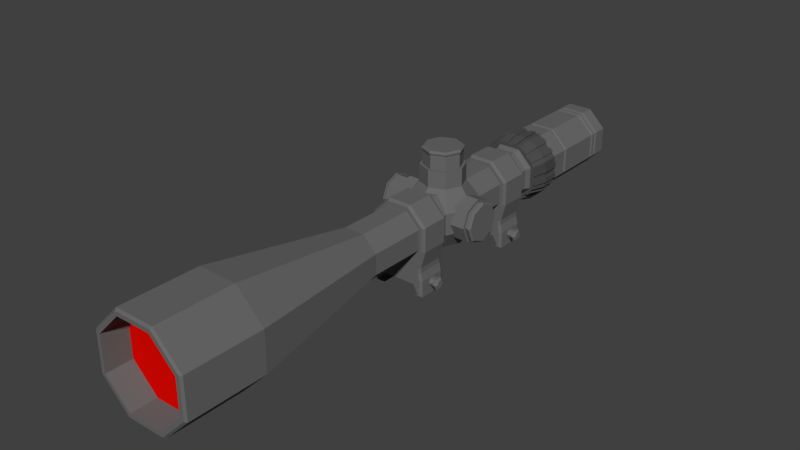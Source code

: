 # Source: ScopeLarge.blend  (saved by Blender 2.78.0; exported with 4.5.12 LTS)
import bpy
from mathutils import Matrix  # noqa: F401  (used for matrix-valued properties, if any)

bpy.ops.wm.read_factory_settings(use_empty=True)
scene = bpy.context.scene
scene.name = 'Scene'

# ---- collections
col_collection_1 = bpy.data.collections.new('Collection 1'); scene.collection.children.link(col_collection_1)

# ---- materials (node trees are filled in below, after node groups)
mat_material_003 = bpy.data.materials.new('Material.003')
mat_material_003.alpha_threshold = 0.0
mat_material_003.use_transparent_shadow = False
mat_material_003.diffuse_color = (0.8, 0.002551, 0.0, 1.0)
mat_material_003.specular_color = (1.0, 0.003214, 0.0)
mat_material_003.roughness = 0.5
mat_material_003.specular_intensity = 1.0
mat_material_002 = bpy.data.materials.new('Material.002')
mat_material_002.alpha_threshold = 0.0
mat_material_002.use_transparent_shadow = False
mat_material_002.diffuse_color = (0.0, 0.8, 0.01289, 1.0)
mat_material_002.specular_color = (0.0, 1.0, 0.03954)
mat_material_002.roughness = 0.5
mat_material_002.specular_intensity = 1.0
mat_material = bpy.data.materials.new('Material')
mat_material.alpha_threshold = 0.0
mat_material.use_transparent_shadow = False
mat_material.diffuse_color = (0.1424, 0.1424, 0.1424, 1.0)
mat_material.specular_color = (0.3931, 0.3931, 0.3931)
mat_material.roughness = 0.5
mat_material_001 = bpy.data.materials.new('Material.001')
mat_material_001.alpha_threshold = 0.0
mat_material_001.use_transparent_shadow = False
mat_material_001.diffuse_color = (0.07658, 0.07658, 0.07658, 1.0)
mat_material_001.specular_color = (0.2668, 0.2668, 0.2668)
mat_material_001.roughness = 0.5

# ---- material node trees

# ---- world
world_world = bpy.data.worlds.new('World'); scene.world = world_world
world_world.color = (0.05088, 0.05088, 0.05088)
world_world.use_sun_shadow = False
world_world.sun_shadow_jitter_overblur = 0.0
world_world.cycles.sampling_method = 'MANUAL'

# ---- meshes
me_cylinder_006 = bpy.data.meshes.new('Cylinder.006')
me_cylinder_006.from_pydata([(-0.07314, -2.383e-08, 0.1766), (-0.1766, -5.754e-08, 0.07314), (-0.1766, -5.754e-08, -0.07314), (-0.07314, -2.383e-08, -0.1766), (0.07314, 2.383e-08, -0.1766), (0.1766, 5.754e-08, -0.07314), (0.1766, 5.754e-08, 0.07314), (0.07314, 2.383e-08, 0.1766)], [], [(0, 1, 2, 3, 4, 5, 6, 7)])
_uv = me_cylinder_006.uv_layers.new(name='UVMap')
_uv.uv.foreach_set('vector', [0.0, 0.2929, 0.2929, 0.0, 0.7071, 0.0, 1.0, 0.2929, 1.0, 0.7071, 0.7071, 1.0, 0.2929, 1.0, 0.0, 0.7071])
me_cylinder_006.materials.append(mat_material_003)
me_cylinder_006.use_remesh_preserve_volume = False
me_cylinder_006.use_remesh_preserve_attributes = False
me_cylinder_006.use_mirror_vertex_groups = False
me_cylinder_006.update()
me_cylinder_005 = bpy.data.meshes.new('Cylinder.005')
me_cylinder_005.from_pydata([(-0.1099, -5.96e-08, 0.04553), (-0.04553, 0.0, 0.1099), (-0.1099, -5.96e-08, -0.04553), (-0.04553, 0.0, -0.1099), (0.04553, 0.0, -0.1099), (0.1099, 5.96e-08, -0.04553), (0.1099, 5.96e-08, 0.04553), (0.04553, 0.0, 0.1099)], [], [(0, 1, 7, 6, 5, 4, 3, 2)])
_uv = me_cylinder_005.uv_layers.new(name='UVMap')
_uv.uv.foreach_set('vector', [0.2929, 0.0, 0.7071, 1.148e-07, 1.0, 0.2929, 1.0, 0.7071, 0.7071, 1.0, 0.2929, 1.0, 0.0, 0.7071, 1.148e-07, 0.2929])
me_cylinder_005.materials.append(mat_material_002)
me_cylinder_005.use_remesh_preserve_volume = False
me_cylinder_005.use_remesh_preserve_attributes = False
me_cylinder_005.use_mirror_vertex_groups = False
me_cylinder_005.update()
me_cylinder_002 = bpy.data.meshes.new('Cylinder.002')
me_cylinder_002.from_pydata([(-0.04081, -0.06463, 0.3797), (-0.04081, 0.06957, 0.3797), (-0.09851, -0.06463, 0.322), (-0.09851, 0.06957, 0.322), (-0.09851, -0.06463, 0.2403), (-0.09851, 0.06957, 0.2403), (-0.04081, -0.06463, 0.1826), (-0.04081, 0.06957, 0.1826), (0.04081, -0.06463, 0.1826), (0.04081, 0.06957, 0.1826), (0.09851, -0.06463, 0.2403), (0.09851, 0.06957, 0.2403), (0.09851, -0.06463, 0.322), (0.09851, 0.06957, 0.322), (0.04081, -0.06463, 0.3797), (0.04081, 0.06957, 0.3797), (-0.09472, -0.06463, 0.04914), (0.0947, -0.06463, 0.04914), (0.0947, 0.06957, 0.04914), (-0.09472, 0.06957, 0.04914), (-0.07642, 0.06957, 0.08515), (0.0764, 0.06957, 0.08515), (-0.07642, -0.06464, 0.08515), (0.0764, -0.06464, 0.08515), (-0.1333, 0.009406, 0.06449), (-0.1333, 0.01875, 0.08067), (-0.1227, 0.01875, 0.08067), (-0.09525, 0.0237, 0.08067), (-0.1227, 0.009406, 0.06449), (-0.09525, 0.01188, 0.06021), (-0.1227, -0.009277, 0.06449), (-0.09525, -0.01175, 0.06021), (-0.1227, -0.01862, 0.08067), (-0.09525, -0.02357, 0.08067), (-0.1227, -0.009277, 0.09685), (-0.09525, -0.01175, 0.1011), (-0.1227, 0.009406, 0.09685), (-0.09525, 0.01188, 0.1011), (-0.1333, -0.009277, 0.06449), (-0.1333, -0.01862, 0.08067), (-0.1333, -0.009277, 0.09685), (-0.1333, 0.009406, 0.09685), (-0.1333, 0.01266, 0.1025), (-0.1333, 0.02526, 0.08067), (-0.1333, -0.01254, 0.1025), (-0.1333, -0.02514, 0.08067), (-0.1333, -0.01254, 0.05885), (-0.1333, 0.01266, 0.05885), (-0.1494, 0.008331, 0.09499), (-0.1419, 0.01266, 0.1025), (-0.1419, 0.02526, 0.08067), (-0.1494, 0.0166, 0.08067), (-0.1494, -0.008202, 0.09499), (-0.1419, -0.01254, 0.1025), (-0.1494, -0.01647, 0.08067), (-0.1419, -0.02514, 0.08067), (-0.1494, -0.008202, 0.06636), (-0.1419, -0.01254, 0.05885), (-0.1494, 0.008331, 0.06636), (-0.1419, 0.01266, 0.05885), (0.04763, -0.06463, 0.3961), (0.05092, -0.05305, 0.4041), (-0.05092, -0.05305, 0.4041), (-0.04763, -0.06463, 0.3961), (-0.04763, 0.06957, 0.3961), (-0.05092, 0.05799, 0.4041), (0.05092, 0.05799, 0.4041), (0.04763, 0.06957, 0.3961), (-0.1229, -0.05305, 0.3321), (-0.115, -0.06463, 0.3288), (-0.115, 0.06957, 0.3288), (-0.1229, 0.05799, 0.3321), (-0.1229, -0.05305, 0.2302), (-0.115, -0.06463, 0.2335), (-0.115, 0.06957, 0.2335), (-0.1229, 0.05799, 0.2302), (-0.1038, -0.05305, 0.1582), (-0.09711, -0.06463, 0.1582), (-0.09711, 0.06957, 0.1582), (-0.1038, 0.05799, 0.1582), (0.09711, -0.06463, 0.1582), (0.1038, -0.05305, 0.1582), (0.1038, 0.05799, 0.1582), (0.09711, 0.06957, 0.1582), (0.1229, -0.05305, 0.2302), (0.115, -0.06463, 0.2335), (0.115, 0.06957, 0.2335), (0.1229, 0.05799, 0.2302), (0.1229, -0.05305, 0.3321), (0.115, -0.06463, 0.3288), (0.115, 0.06957, 0.3288), (0.1229, 0.05799, 0.3321), (-0.1117, -0.05305, 0.04914), (-0.1045, -0.06463, 0.04914), (-0.1045, 0.06957, 0.04914), (-0.1117, 0.05799, 0.04914), (0.1045, -0.06463, 0.04914), (0.1117, -0.05305, 0.04914), (0.1117, 0.05799, 0.04914), (0.1045, 0.06957, 0.04914), (-0.1045, -0.06463, 0.04191), (-0.1117, -0.05305, 0.03469), (-0.1045, 0.06957, 0.04191), (-0.1117, 0.05799, 0.03469), (0.07512, -0.05305, 0.03469), (0.08491, -0.06463, 0.04191), (0.1045, -0.06463, 0.04191), (0.1117, -0.05305, 0.03469), (-0.07514, 0.05799, 0.03469), (-0.08493, 0.06957, 0.04191), (0.1045, 0.06957, 0.04191), (0.1117, 0.05799, 0.03469), (-0.08493, -0.06463, 0.04191), (-0.07514, -0.05305, 0.03469), (0.08491, 0.06957, 0.04191), (0.07512, 0.05799, 0.03469), (0.09711, -0.06463, 0.1366), (0.1045, -0.06463, 0.1046), (0.1117, -0.05305, 0.1046), (0.1038, -0.05305, 0.1366), (0.1045, 0.06957, 0.1046), (0.09711, 0.06957, 0.1366), (0.1038, 0.05799, 0.1366), (0.1117, 0.05799, 0.1046), (-0.1038, -0.05305, 0.1366), (-0.1117, -0.05305, 0.1046), (-0.1045, -0.06463, 0.1046), (-0.09711, -0.06463, 0.1366), (-0.1117, 0.05799, 0.1046), (-0.1038, 0.05799, 0.1366), (-0.09711, 0.06957, 0.1366), (-0.1045, 0.06957, 0.1046)], [], [(12, 13, 11, 10), (66, 61, 88, 91), (2, 0, 63, 69), (14, 15, 13, 12), (4, 2, 69, 73), (6, 4, 73, 77), (9, 11, 86, 83), (10, 8, 80, 85), (12, 10, 85, 89), (14, 12, 89, 60), (65, 62, 61, 66), (1, 3, 70, 64), (15, 1, 64, 67), (13, 15, 67, 90), (3, 5, 74, 70), (79, 76, 72, 75), (5, 7, 78, 74), (125, 128, 95, 92), (80, 77, 127, 116), (87, 84, 81, 82), (123, 118, 97, 98), (91, 88, 84, 87), (11, 13, 90, 86), (92, 95, 103, 101), (71, 68, 62, 65), (75, 72, 68, 71), (10, 11, 9, 8), (8, 9, 7, 6), (6, 7, 5, 4), (4, 5, 3, 2), (2, 3, 1, 0), (0, 1, 15, 14), (98, 97, 107, 111), (78, 83, 121, 130), (7, 9, 83, 78), (8, 6, 77, 80), (101, 103, 108, 113), (104, 115, 111, 107), (16, 112, 109, 19), (18, 99, 110, 114), (94, 19, 109, 102), (109, 112, 113, 108), (96, 17, 105, 106), (16, 93, 100, 112), (25, 24, 47, 43), (30, 32, 39, 38), (26, 27, 29, 28), (41, 25, 43, 42), (28, 30, 38, 24), (28, 29, 31, 30), (38, 39, 45, 46), (26, 28, 24, 25), (30, 31, 33, 32), (45, 44, 53, 55), (34, 36, 41, 40), (32, 33, 35, 34), (29, 27, 37, 35, 33, 31), (40, 41, 42, 44), (34, 35, 37, 36), (24, 38, 46, 47), (32, 34, 40, 39), (36, 37, 27, 26), (36, 26, 25, 41), (39, 40, 44, 45), (44, 42, 49, 53), (47, 46, 57, 59), (42, 43, 50, 49), (46, 45, 55, 57), (43, 47, 59, 50), (49, 50, 51, 48), (53, 49, 48, 52), (55, 53, 52, 54), (57, 55, 54, 56), (59, 57, 56, 58), (50, 59, 58, 51), (51, 58, 56, 54, 52, 48), (61, 62, 63, 60), (65, 66, 67, 64), (62, 68, 69, 63), (71, 65, 64, 70), (68, 72, 73, 69), (75, 71, 70, 74), (72, 76, 77, 73), (79, 75, 74, 78), (81, 84, 85, 80), (87, 82, 83, 86), (84, 88, 89, 85), (91, 87, 86, 90), (88, 61, 60, 89), (66, 91, 90, 67), (117, 96, 97, 118), (121, 83, 82, 122), (125, 92, 93, 126), (129, 79, 78, 130), (104, 107, 106, 105), (108, 103, 102, 109), (101, 113, 112, 100), (111, 115, 114, 110), (96, 106, 107, 97), (110, 99, 98, 111), (92, 101, 100, 93), (103, 95, 94, 102), (0, 14, 60, 63), (99, 120, 123, 98), (120, 121, 122, 123), (80, 116, 119, 81), (116, 117, 118, 119), (82, 81, 119, 122), (122, 119, 118, 123), (95, 128, 131, 94), (128, 129, 130, 131), (76, 124, 127, 77), (124, 125, 126, 127), (76, 79, 129, 124), (124, 129, 128, 125), (130, 121, 120, 131), (131, 120, 99, 18, 21, 20, 19, 94), (117, 126, 93, 16, 22, 23, 17, 96), (116, 127, 126, 117), (105, 114, 115, 104), (18, 17, 23, 21), (20, 22, 16, 19), (21, 23, 22, 20), (18, 114, 105, 17)])
me_cylinder_002.materials.append(mat_material)
me_cylinder_002.use_remesh_preserve_volume = False
me_cylinder_002.use_remesh_preserve_attributes = False
me_cylinder_002.use_mirror_vertex_groups = False
me_cylinder_002.update()
me_cylinder_003 = bpy.data.meshes.new('Cylinder.003')
me_cylinder_003.from_pydata([(-0.1212, -0.08211, 0.0502), (-0.0502, -0.08211, 0.1212), (-0.1212, -0.08211, -0.0502), (-0.0502, -0.08211, -0.1212), (0.0502, -0.08211, -0.1212), (0.1212, -0.08211, -0.0502), (0.1212, -0.08211, 0.0502), (0.0502, -0.08211, 0.1212), (-0.1053, -0.08211, 0.04363), (-0.04363, -0.08211, 0.1053), (-0.1053, -0.08211, -0.04363), (-0.04363, -0.08211, -0.1053), (0.04363, -0.08211, -0.1053), (0.1053, -0.08211, -0.04363), (0.1053, -0.08211, 0.04363), (0.04363, -0.08211, 0.1053), (-0.1172, -0.01824, 0.04856), (-0.04856, -0.01824, 0.1172), (-0.1172, -0.01824, -0.04856), (-0.04856, -0.01824, -0.1172), (0.04856, -0.01824, -0.1172), (0.1172, -0.01824, -0.04856), (0.1172, -0.01824, 0.04856), (0.04856, -0.01824, 0.1172), (-0.1349, -0.01824, 0.05587), (-0.05587, -0.01824, 0.1349), (-0.1349, -0.01824, -0.05587), (-0.05587, -0.01824, -0.1349), (0.05587, -0.01824, -0.1349), (0.1349, -0.01824, -0.05587), (0.1349, -0.01824, 0.05587), (0.05587, -0.01824, 0.1349), (-0.1172, 0.05538, 0.04856), (-0.04856, 0.05538, 0.1172), (-0.1172, 0.05538, -0.04856), (-0.04856, 0.05538, -0.1172), (0.04856, 0.05538, -0.1172), (0.1172, 0.05538, -0.04856), (0.1172, 0.05538, 0.04856), (0.04856, 0.05538, 0.1172), (-0.1349, 0.05538, 0.05587), (-0.05587, 0.05538, 0.1349), (-0.1349, 0.05538, -0.05587), (-0.05587, 0.05538, -0.1349), (0.05587, 0.05538, -0.1349), (0.1349, 0.05538, -0.05587), (0.1349, 0.05538, 0.05587), (0.05587, 0.05538, 0.1349), (-0.1022, 0.06295, 0.04233), (-0.04233, 0.06295, 0.1022), (-0.1022, 0.06295, -0.04233), (-0.04233, 0.06295, -0.1022), (0.04233, 0.06295, -0.1022), (0.1022, 0.06295, -0.04233), (0.1022, 0.06295, 0.04233), (0.04233, 0.06295, 0.1022), (-0.1176, 0.06295, 0.0487), (-0.0487, 0.06295, 0.1176), (-0.1176, 0.06295, -0.0487), (-0.0487, 0.06295, -0.1176), (0.0487, 0.06295, -0.1176), (0.1176, 0.06295, -0.0487), (0.1176, 0.06295, 0.0487), (0.0487, 0.06295, 0.1176), (-0.02618, -0.08211, 0.1053), (-0.008726, -0.08211, 0.1053), (0.008726, -0.08211, 0.1053), (0.02618, -0.08211, 0.1053), (-0.03012, -0.08211, 0.1212), (-0.01004, -0.08211, 0.1212), (0.01004, -0.08211, 0.1212), (0.03012, -0.08211, 0.1212), (-0.02914, -0.01824, 0.1172), (-0.009712, -0.01824, 0.1172), (0.009712, -0.01824, 0.1172), (0.02914, -0.01824, 0.1172), (-0.03352, -0.01824, 0.1349), (-0.01117, -0.01824, 0.1349), (0.01117, -0.01824, 0.1349), (0.03352, -0.01824, 0.1349), (-0.02914, 0.05538, 0.1172), (-0.009712, 0.05538, 0.1172), (0.009712, 0.05538, 0.1172), (0.02914, 0.05538, 0.1172), (-0.03352, 0.05538, 0.1349), (-0.01117, 0.05538, 0.1349), (0.01117, 0.05538, 0.1349), (0.03352, 0.05538, 0.1349), (-0.0254, 0.06295, 0.1022), (-0.008466, 0.06295, 0.1022), (0.008466, 0.06295, 0.1022), (0.0254, 0.06295, 0.1022), (-0.02922, 0.06295, 0.1176), (-0.009739, 0.06295, 0.1176), (0.009739, 0.06295, 0.1176), (0.02922, 0.06295, 0.1176), (0.05597, -0.08211, 0.093), (0.06831, -0.08211, 0.08065), (0.08065, -0.08211, 0.06831), (0.093, -0.08211, 0.05597), (0.06439, -0.08211, 0.107), (0.07859, -0.08211, 0.09279), (0.09279, -0.08211, 0.07859), (0.107, -0.08211, 0.06439), (0.06229, -0.01824, 0.1035), (0.07603, -0.01824, 0.08976), (0.08976, -0.01824, 0.07603), (0.1035, -0.01824, 0.06229), (0.07167, -0.01824, 0.1191), (0.08747, -0.01824, 0.1033), (0.1033, -0.01824, 0.08747), (0.1191, -0.01824, 0.07167), (0.06229, 0.05538, 0.1035), (0.07603, 0.05538, 0.08976), (0.08976, 0.05538, 0.07603), (0.1035, 0.05538, 0.06229), (0.07167, 0.05538, 0.1191), (0.08747, 0.05538, 0.1033), (0.1033, 0.05538, 0.08747), (0.1191, 0.05538, 0.07167), (0.0543, 0.06295, 0.09022), (0.06627, 0.06295, 0.07824), (0.07824, 0.06295, 0.06627), (0.09022, 0.06295, 0.0543), (0.06247, 0.06295, 0.1038), (0.07624, 0.06295, 0.09002), (0.09002, 0.06295, 0.07624), (0.1038, 0.06295, 0.06247), (0.1053, -0.08211, 0.02618), (0.1053, -0.08211, 0.008726), (0.1053, -0.08211, -0.008726), (0.1053, -0.08211, -0.02618), (0.1212, -0.08211, 0.03012), (0.1212, -0.08211, 0.01004), (0.1212, -0.08211, -0.01004), (0.1212, -0.08211, -0.03012), (0.1172, -0.01824, 0.02914), (0.1172, -0.01824, 0.009712), (0.1172, -0.01824, -0.009712), (0.1172, -0.01824, -0.02914), (0.1349, -0.01824, 0.03352), (0.1349, -0.01824, 0.01117), (0.1349, -0.01824, -0.01117), (0.1349, -0.01824, -0.03352), (0.1172, 0.05538, 0.02914), (0.1172, 0.05538, 0.009712), (0.1172, 0.05538, -0.009712), (0.1172, 0.05538, -0.02914), (0.1349, 0.05538, 0.03352), (0.1349, 0.05538, 0.01117), (0.1349, 0.05538, -0.01117), (0.1349, 0.05538, -0.03352), (0.1022, 0.06295, 0.0254), (0.1022, 0.06295, 0.008466), (0.1022, 0.06295, -0.008466), (0.1022, 0.06295, -0.0254), (0.1176, 0.06295, 0.02922), (0.1176, 0.06295, 0.009739), (0.1176, 0.06295, -0.009739), (0.1176, 0.06295, -0.02922), (0.093, -0.08211, -0.05597), (0.08065, -0.08211, -0.06831), (0.06831, -0.08211, -0.08065), (0.05597, -0.08211, -0.093), (0.107, -0.08211, -0.06439), (0.09279, -0.08211, -0.07859), (0.07859, -0.08211, -0.09279), (0.06439, -0.08211, -0.107), (0.1035, -0.01824, -0.06229), (0.08976, -0.01824, -0.07603), (0.07603, -0.01824, -0.08976), (0.06229, -0.01824, -0.1035), (0.1191, -0.01824, -0.07167), (0.1033, -0.01824, -0.08747), (0.08747, -0.01824, -0.1033), (0.07167, -0.01824, -0.1191), (0.1035, 0.05538, -0.06229), (0.08976, 0.05538, -0.07603), (0.07603, 0.05538, -0.08976), (0.06229, 0.05538, -0.1035), (0.1191, 0.05538, -0.07167), (0.1033, 0.05538, -0.08747), (0.08747, 0.05538, -0.1033), (0.07167, 0.05538, -0.1191), (0.09022, 0.06295, -0.0543), (0.07824, 0.06295, -0.06627), (0.06627, 0.06295, -0.07824), (0.0543, 0.06295, -0.09022), (0.1038, 0.06295, -0.06247), (0.09002, 0.06295, -0.07624), (0.07624, 0.06295, -0.09002), (0.06247, 0.06295, -0.1038), (0.02618, -0.08211, -0.1053), (0.008726, -0.08211, -0.1053), (-0.008726, -0.08211, -0.1053), (-0.02618, -0.08211, -0.1053), (0.03012, -0.08211, -0.1212), (0.01004, -0.08211, -0.1212), (-0.01004, -0.08211, -0.1212), (-0.03012, -0.08211, -0.1212), (0.02914, -0.01824, -0.1172), (0.009712, -0.01824, -0.1172), (-0.009712, -0.01824, -0.1172), (-0.02914, -0.01824, -0.1172), (0.03352, -0.01824, -0.1349), (0.01117, -0.01824, -0.1349), (-0.01117, -0.01824, -0.1349), (-0.03352, -0.01824, -0.1349), (0.02914, 0.05538, -0.1172), (0.009712, 0.05538, -0.1172), (-0.009712, 0.05538, -0.1172), (-0.02914, 0.05538, -0.1172), (0.03352, 0.05538, -0.1349), (0.01117, 0.05538, -0.1349), (-0.01117, 0.05538, -0.1349), (-0.03352, 0.05538, -0.1349), (0.0254, 0.06295, -0.1022), (0.008466, 0.06295, -0.1022), (-0.008466, 0.06295, -0.1022), (-0.0254, 0.06295, -0.1022), (0.02922, 0.06295, -0.1176), (0.009739, 0.06295, -0.1176), (-0.009739, 0.06295, -0.1176), (-0.02922, 0.06295, -0.1176), (-0.05597, -0.08211, -0.093), (-0.06831, -0.08211, -0.08065), (-0.08065, -0.08211, -0.06831), (-0.093, -0.08211, -0.05597), (-0.06439, -0.08211, -0.107), (-0.07859, -0.08211, -0.09279), (-0.09279, -0.08211, -0.07859), (-0.107, -0.08211, -0.06439), (-0.06229, -0.01824, -0.1035), (-0.07603, -0.01824, -0.08976), (-0.08976, -0.01824, -0.07603), (-0.1035, -0.01824, -0.06229), (-0.07167, -0.01824, -0.1191), (-0.08747, -0.01824, -0.1033), (-0.1033, -0.01824, -0.08747), (-0.1191, -0.01824, -0.07167), (-0.06229, 0.05538, -0.1035), (-0.07603, 0.05538, -0.08976), (-0.08976, 0.05538, -0.07603), (-0.1035, 0.05538, -0.06229), (-0.07167, 0.05538, -0.1191), (-0.08747, 0.05538, -0.1033), (-0.1033, 0.05538, -0.08747), (-0.1191, 0.05538, -0.07167), (-0.0543, 0.06295, -0.09022), (-0.06627, 0.06295, -0.07824), (-0.07824, 0.06295, -0.06627), (-0.09022, 0.06295, -0.0543), (-0.06247, 0.06295, -0.1038), (-0.07624, 0.06295, -0.09002), (-0.09002, 0.06295, -0.07624), (-0.1038, 0.06295, -0.06247), (-0.1053, -0.08211, -0.02618), (-0.1053, -0.08211, -0.008726), (-0.1053, -0.08211, 0.008726), (-0.1053, -0.08211, 0.02618), (-0.1212, -0.08211, -0.03012), (-0.1212, -0.08211, -0.01004), (-0.1212, -0.08211, 0.01004), (-0.1212, -0.08211, 0.03012), (-0.1172, -0.01824, -0.02914), (-0.1172, -0.01824, -0.009712), (-0.1172, -0.01824, 0.009712), (-0.1172, -0.01824, 0.02914), (-0.1349, -0.01824, -0.03352), (-0.1349, -0.01824, -0.01117), (-0.1349, -0.01824, 0.01117), (-0.1349, -0.01824, 0.03352), (-0.1172, 0.05538, -0.02914), (-0.1172, 0.05538, -0.009712), (-0.1172, 0.05538, 0.009712), (-0.1172, 0.05538, 0.02914), (-0.1349, 0.05538, -0.03352), (-0.1349, 0.05538, -0.01117), (-0.1349, 0.05538, 0.01117), (-0.1349, 0.05538, 0.03352), (-0.1022, 0.06295, -0.0254), (-0.1022, 0.06295, -0.008466), (-0.1022, 0.06295, 0.008466), (-0.1022, 0.06295, 0.0254), (-0.1176, 0.06295, -0.02922), (-0.1176, 0.06295, -0.009739), (-0.1176, 0.06295, 0.009739), (-0.1176, 0.06295, 0.02922), (-0.093, -0.08211, 0.05597), (-0.08065, -0.08211, 0.06831), (-0.06831, -0.08211, 0.08065), (-0.05597, -0.08211, 0.093), (-0.107, -0.08211, 0.06439), (-0.09279, -0.08211, 0.07859), (-0.07859, -0.08211, 0.09279), (-0.06439, -0.08211, 0.107), (-0.1035, -0.01824, 0.06229), (-0.08976, -0.01824, 0.07603), (-0.07603, -0.01824, 0.08976), (-0.06229, -0.01824, 0.1035), (-0.1191, -0.01824, 0.07167), (-0.1033, -0.01824, 0.08747), (-0.08747, -0.01824, 0.1033), (-0.07167, -0.01824, 0.1191), (-0.1035, 0.05538, 0.06229), (-0.08976, 0.05538, 0.07603), (-0.07603, 0.05538, 0.08976), (-0.06229, 0.05538, 0.1035), (-0.1191, 0.05538, 0.07167), (-0.1033, 0.05538, 0.08747), (-0.08747, 0.05538, 0.1033), (-0.07167, 0.05538, 0.1191), (-0.09022, 0.06295, 0.0543), (-0.07824, 0.06295, 0.06627), (-0.06627, 0.06295, 0.07824), (-0.0543, 0.06295, 0.09022), (-0.1038, 0.06295, 0.06247), (-0.09002, 0.06295, 0.07624), (-0.07624, 0.06295, 0.09002), (-0.06247, 0.06295, 0.1038), (-0.03165, -0.08211, 0.1273), (-0.01055, -0.08211, 0.1273), (0.01055, -0.08211, 0.1273), (0.03165, -0.08211, 0.1273), (-0.03522, -0.01824, 0.1417), (-0.01174, -0.01824, 0.1417), (0.01174, -0.01824, 0.1417), (0.03522, -0.01824, 0.1417), (-0.03522, 0.05538, 0.1417), (-0.01174, 0.05538, 0.1417), (0.01174, 0.05538, 0.1417), (0.03522, 0.05538, 0.1417), (0.06766, -0.08211, 0.1124), (0.08258, -0.08211, 0.0975), (0.0975, -0.08211, 0.08258), (0.1124, -0.08211, 0.06766), (0.07531, -0.01824, 0.1251), (0.09191, -0.01824, 0.1085), (0.1085, -0.01824, 0.09191), (0.1251, -0.01824, 0.07531), (0.07531, 0.05538, 0.1251), (0.09191, 0.05538, 0.1085), (0.1085, 0.05538, 0.09191), (0.1251, 0.05538, 0.07531), (0.1273, -0.08211, 0.03165), (0.1273, -0.08211, 0.01055), (0.1273, -0.08211, -0.01055), (0.1273, -0.08211, -0.03165), (0.1417, -0.01824, 0.03522), (0.1417, -0.01824, 0.01174), (0.1417, -0.01824, -0.01174), (0.1417, -0.01824, -0.03522), (0.1417, 0.05538, 0.03522), (0.1417, 0.05538, 0.01174), (0.1417, 0.05538, -0.01174), (0.1417, 0.05538, -0.03522), (0.1124, -0.08211, -0.06766), (0.0975, -0.08211, -0.08258), (0.08258, -0.08211, -0.0975), (0.06766, -0.08211, -0.1124), (0.1251, -0.01824, -0.07531), (0.1085, -0.01824, -0.09191), (0.09191, -0.01824, -0.1085), (0.07531, -0.01824, -0.1251), (0.1251, 0.05538, -0.07531), (0.1085, 0.05538, -0.09191), (0.09191, 0.05538, -0.1085), (0.07531, 0.05538, -0.1251), (0.03165, -0.08211, -0.1273), (0.01055, -0.08211, -0.1273), (-0.01055, -0.08211, -0.1273), (-0.03165, -0.08211, -0.1273), (0.03522, -0.01824, -0.1417), (0.01174, -0.01824, -0.1417), (-0.01174, -0.01824, -0.1417), (-0.03522, -0.01824, -0.1417), (0.03522, 0.05538, -0.1417), (0.01174, 0.05538, -0.1417), (-0.01174, 0.05538, -0.1417), (-0.03522, 0.05538, -0.1417), (-0.06766, -0.08211, -0.1124), (-0.08258, -0.08211, -0.0975), (-0.0975, -0.08211, -0.08258), (-0.1124, -0.08211, -0.06766), (-0.07531, -0.01824, -0.1251), (-0.09191, -0.01824, -0.1085), (-0.1085, -0.01824, -0.09191), (-0.1251, -0.01824, -0.07531), (-0.07531, 0.05538, -0.1251), (-0.09191, 0.05538, -0.1085), (-0.1085, 0.05538, -0.09191), (-0.1251, 0.05538, -0.07531), (-0.1273, -0.08211, -0.03165), (-0.1273, -0.08211, -0.01055), (-0.1273, -0.08211, 0.01055), (-0.1273, -0.08211, 0.03165), (-0.1417, -0.01824, -0.03522), (-0.1417, -0.01824, -0.01174), (-0.1417, -0.01824, 0.01174), (-0.1417, -0.01824, 0.03522), (-0.1417, 0.05538, -0.03522), (-0.1417, 0.05538, -0.01174), (-0.1417, 0.05538, 0.01174), (-0.1417, 0.05538, 0.03522), (-0.1124, -0.08211, 0.06766), (-0.0975, -0.08211, 0.08258), (-0.08258, -0.08211, 0.0975), (-0.06766, -0.08211, 0.1124), (-0.1251, -0.01824, 0.07531), (-0.1085, -0.01824, 0.09191), (-0.09191, -0.01824, 0.1085), (-0.07531, -0.01824, 0.1251), (-0.1251, 0.05538, 0.07531), (-0.1085, 0.05538, 0.09191), (-0.09191, 0.05538, 0.1085), (-0.07531, 0.05538, 0.1251)], [], [(136, 22, 38, 144), (288, 292, 0, 8), (256, 260, 2, 10), (224, 228, 3, 11), (192, 196, 4, 12), (160, 164, 5, 13), (128, 132, 6, 14), (96, 100, 7, 15), (64, 68, 1, 9), (175, 28, 44, 183), (168, 21, 37, 176), (207, 27, 43, 215), (200, 20, 36, 208), (239, 26, 42, 247), (232, 19, 35, 240), (271, 24, 40, 279), (128, 14, 22, 136), (135, 5, 29, 143), (96, 15, 23, 104), (103, 6, 30, 111), (64, 9, 17, 72), (288, 8, 16, 296), (71, 7, 31, 79), (295, 1, 25, 303), (256, 10, 18, 264), (263, 0, 24, 271), (224, 11, 19, 232), (231, 2, 26, 239), (192, 12, 20, 200), (199, 3, 27, 207), (160, 13, 21, 168), (167, 4, 28, 175), (279, 40, 56, 287), (272, 34, 50, 280), (311, 41, 57, 319), (87, 47, 63, 95), (304, 32, 48, 312), (80, 33, 49, 88), (119, 46, 62, 127), (112, 39, 55, 120), (143, 29, 45, 151), (104, 23, 39, 112), (111, 30, 46, 119), (72, 17, 33, 80), (296, 16, 32, 304), (79, 31, 47, 87), (303, 25, 41, 311), (264, 18, 34, 272), (312, 48, 56, 316), (280, 50, 58, 284), (248, 51, 59, 252), (216, 52, 60, 220), (184, 53, 61, 188), (152, 54, 62, 156), (120, 55, 63, 124), (88, 49, 57, 92), (240, 35, 51, 248), (247, 42, 58, 255), (208, 36, 52, 216), (215, 43, 59, 223), (176, 37, 53, 184), (183, 44, 60, 191), (144, 38, 54, 152), (151, 45, 61, 159), (55, 91, 95, 63), (91, 90, 94, 95), (90, 89, 93, 94), (89, 88, 92, 93), (25, 76, 84, 41), (173, 181, 365, 361), (77, 78, 86, 85), (79, 87, 331, 327), (23, 75, 83, 39), (75, 74, 82, 83), (74, 73, 81, 82), (73, 72, 80, 81), (39, 83, 91, 55), (83, 82, 90, 91), (82, 81, 89, 90), (81, 80, 88, 89), (41, 84, 92, 57), (84, 85, 93, 92), (85, 86, 94, 93), (86, 87, 95, 94), (1, 68, 76, 25), (197, 205, 373, 369), (69, 70, 78, 77), (268, 260, 392, 396), (15, 67, 75, 23), (67, 66, 74, 75), (66, 65, 73, 74), (65, 64, 72, 73), (15, 7, 71, 67), (67, 71, 70, 66), (66, 70, 69, 65), (65, 69, 68, 64), (54, 123, 127, 62), (123, 122, 126, 127), (122, 121, 125, 126), (121, 120, 124, 125), (31, 108, 116, 47), (230, 231, 383, 382), (109, 110, 118, 117), (308, 300, 408, 412), (22, 107, 115, 38), (107, 106, 114, 115), (106, 105, 113, 114), (105, 104, 112, 113), (38, 115, 123, 54), (115, 114, 122, 123), (114, 113, 121, 122), (113, 112, 120, 121), (47, 116, 124, 63), (116, 117, 125, 124), (117, 118, 126, 125), (118, 119, 127, 126), (7, 100, 108, 31), (180, 172, 360, 364), (101, 102, 110, 109), (101, 109, 337, 333), (14, 99, 107, 22), (99, 98, 106, 107), (98, 97, 105, 106), (97, 96, 104, 105), (14, 6, 103, 99), (99, 103, 102, 98), (98, 102, 101, 97), (97, 101, 100, 96), (46, 148, 156, 62), (148, 149, 157, 156), (149, 150, 158, 157), (150, 151, 159, 158), (37, 147, 155, 53), (147, 146, 154, 155), (146, 145, 153, 154), (145, 144, 152, 153), (53, 155, 159, 61), (155, 154, 158, 159), (154, 153, 157, 158), (153, 152, 156, 157), (30, 140, 148, 46), (239, 247, 391, 387), (141, 142, 150, 149), (277, 276, 400, 401), (6, 132, 140, 30), (86, 78, 326, 330), (133, 134, 142, 141), (204, 196, 368, 372), (13, 131, 139, 21), (131, 130, 138, 139), (130, 129, 137, 138), (129, 128, 136, 137), (13, 5, 135, 131), (131, 135, 134, 130), (130, 134, 133, 129), (129, 133, 132, 128), (21, 139, 147, 37), (139, 138, 146, 147), (138, 137, 145, 146), (137, 136, 144, 145), (45, 180, 188, 61), (180, 181, 189, 188), (181, 182, 190, 189), (182, 183, 191, 190), (36, 179, 187, 52), (179, 178, 186, 187), (178, 177, 185, 186), (177, 176, 184, 185), (52, 187, 191, 60), (187, 186, 190, 191), (186, 185, 189, 190), (185, 184, 188, 189), (5, 164, 172, 29), (108, 100, 332, 336), (165, 166, 174, 173), (246, 238, 386, 390), (12, 163, 171, 20), (163, 162, 170, 171), (162, 161, 169, 170), (161, 160, 168, 169), (20, 171, 179, 36), (171, 170, 178, 179), (170, 169, 177, 178), (169, 168, 176, 177), (29, 172, 180, 45), (77, 85, 329, 325), (173, 174, 182, 181), (228, 229, 381, 380), (12, 4, 167, 163), (163, 167, 166, 162), (162, 166, 165, 161), (161, 165, 164, 160), (44, 212, 220, 60), (212, 213, 221, 220), (213, 214, 222, 221), (214, 215, 223, 222), (35, 211, 219, 51), (211, 210, 218, 219), (210, 209, 217, 218), (209, 208, 216, 217), (51, 219, 223, 59), (219, 218, 222, 223), (218, 217, 221, 222), (217, 216, 220, 221), (4, 196, 204, 28), (237, 245, 389, 385), (197, 198, 206, 205), (84, 76, 324, 328), (11, 195, 203, 19), (195, 194, 202, 203), (194, 193, 201, 202), (193, 192, 200, 201), (19, 203, 211, 35), (203, 202, 210, 211), (202, 201, 209, 210), (201, 200, 208, 209), (28, 204, 212, 44), (294, 295, 407, 406), (205, 206, 214, 213), (244, 236, 384, 388), (11, 3, 199, 195), (195, 199, 198, 194), (194, 198, 197, 193), (193, 197, 196, 192), (43, 244, 252, 59), (244, 245, 253, 252), (245, 246, 254, 253), (246, 247, 255, 254), (34, 243, 251, 50), (243, 242, 250, 251), (242, 241, 249, 250), (241, 240, 248, 249), (50, 251, 255, 58), (251, 250, 254, 255), (250, 249, 253, 254), (249, 248, 252, 253), (3, 228, 236, 27), (119, 118, 342, 343), (229, 230, 238, 237), (292, 293, 405, 404), (10, 227, 235, 18), (227, 226, 234, 235), (226, 225, 233, 234), (225, 224, 232, 233), (18, 235, 243, 34), (235, 234, 242, 243), (234, 233, 241, 242), (233, 232, 240, 241), (27, 236, 244, 43), (70, 71, 323, 322), (237, 238, 246, 245), (117, 116, 340, 341), (10, 2, 231, 227), (227, 231, 230, 226), (226, 230, 229, 225), (225, 229, 228, 224), (48, 283, 287, 56), (283, 282, 286, 287), (282, 281, 285, 286), (281, 280, 284, 285), (16, 267, 275, 32), (267, 266, 274, 275), (266, 265, 273, 274), (265, 264, 272, 273), (32, 275, 283, 48), (275, 274, 282, 283), (274, 273, 281, 282), (273, 272, 280, 281), (42, 276, 284, 58), (276, 277, 285, 284), (277, 278, 286, 285), (278, 279, 287, 286), (2, 260, 268, 26), (183, 182, 366, 367), (261, 262, 270, 269), (295, 303, 411, 407), (8, 259, 267, 16), (259, 258, 266, 267), (258, 257, 265, 266), (257, 256, 264, 265), (26, 268, 276, 42), (68, 69, 321, 320), (269, 270, 278, 277), (302, 294, 406, 410), (8, 0, 263, 259), (259, 263, 262, 258), (258, 262, 261, 257), (257, 261, 260, 256), (49, 315, 319, 57), (315, 314, 318, 319), (314, 313, 317, 318), (313, 312, 316, 317), (24, 300, 308, 40), (134, 135, 347, 346), (301, 302, 310, 309), (181, 180, 364, 365), (17, 299, 307, 33), (299, 298, 306, 307), (298, 297, 305, 306), (297, 296, 304, 305), (33, 307, 315, 49), (307, 306, 314, 315), (306, 305, 313, 314), (305, 304, 312, 313), (40, 308, 316, 56), (308, 309, 317, 316), (309, 310, 318, 317), (310, 311, 319, 318), (0, 292, 300, 24), (167, 175, 363, 359), (293, 294, 302, 301), (293, 301, 409, 405), (9, 291, 299, 17), (291, 290, 298, 299), (290, 289, 297, 298), (289, 288, 296, 297), (9, 1, 295, 291), (291, 295, 294, 290), (290, 294, 293, 289), (289, 293, 292, 288), (324, 325, 329, 328), (326, 327, 331, 330), (320, 321, 325, 324), (322, 323, 327, 326), (336, 337, 341, 340), (338, 339, 343, 342), (332, 333, 337, 336), (334, 335, 339, 338), (348, 349, 353, 352), (350, 351, 355, 354), (344, 345, 349, 348), (346, 347, 351, 350), (356, 357, 361, 360), (358, 359, 363, 362), (360, 361, 365, 364), (362, 363, 367, 366), (368, 369, 373, 372), (370, 371, 375, 374), (372, 373, 377, 376), (374, 375, 379, 378), (380, 381, 385, 384), (382, 383, 387, 386), (384, 385, 389, 388), (386, 387, 391, 390), (392, 393, 397, 396), (394, 395, 399, 398), (396, 397, 401, 400), (398, 399, 403, 402), (408, 409, 413, 412), (410, 411, 415, 414), (404, 405, 409, 408), (406, 407, 411, 410), (110, 102, 334, 338), (301, 309, 413, 409), (164, 165, 357, 356), (261, 269, 397, 393), (206, 198, 370, 374), (279, 278, 402, 403), (182, 174, 362, 366), (103, 111, 339, 335), (310, 302, 410, 414), (270, 262, 394, 398), (199, 207, 375, 371), (148, 140, 348, 352), (213, 212, 376, 377), (175, 183, 367, 363), (303, 311, 415, 411), (166, 167, 359, 358), (263, 271, 399, 395), (141, 149, 353, 349), (100, 101, 333, 332), (150, 142, 350, 354), (215, 214, 378, 379), (143, 151, 355, 351), (149, 148, 352, 353), (102, 103, 335, 334), (140, 132, 344, 348), (133, 141, 349, 345), (151, 150, 354, 355), (276, 268, 396, 400), (142, 134, 346, 350), (85, 84, 328, 329), (116, 108, 336, 340), (269, 277, 401, 397), (135, 143, 351, 347), (260, 261, 393, 392), (109, 117, 341, 337), (278, 270, 398, 402), (87, 86, 330, 331), (236, 228, 380, 384), (118, 110, 338, 342), (309, 308, 412, 413), (271, 279, 403, 399), (212, 204, 372, 376), (262, 263, 395, 394), (229, 237, 385, 381), (111, 119, 343, 339), (205, 213, 377, 373), (196, 197, 369, 368), (238, 230, 382, 386), (311, 310, 414, 415), (214, 206, 374, 378), (76, 68, 320, 324), (231, 239, 387, 383), (172, 164, 356, 360), (245, 244, 388, 389), (207, 215, 379, 375), (69, 77, 325, 321), (198, 199, 371, 370), (165, 173, 361, 357), (78, 70, 322, 326), (132, 133, 345, 344), (300, 292, 404, 408), (174, 166, 358, 362), (247, 246, 390, 391), (71, 79, 327, 323)])
me_cylinder_003.materials.append(mat_material_001)
me_cylinder_003.use_remesh_preserve_volume = False
me_cylinder_003.use_remesh_preserve_attributes = False
me_cylinder_003.use_mirror_vertex_groups = False
me_cylinder_003.update()
me_cylinder_001 = bpy.data.meshes.new('Cylinder.001')
me_cylinder_001.from_pydata([(-0.04177, -0.5079, 0.103), (-0.04177, 0.423, 0.103), (-0.1009, -0.5079, 0.04394), (-0.1009, 0.423, 0.04394), (-0.1009, -0.5079, -0.03961), (-0.1009, 0.423, -0.03961), (-0.04177, -0.5079, -0.09869), (-0.04177, 0.423, -0.09869), (0.04177, -0.5079, -0.09869), (0.04177, 0.423, -0.09869), (0.1009, -0.5079, -0.03961), (0.1009, 0.423, -0.03961), (0.1009, -0.5079, 0.04394), (0.1009, 0.423, 0.04394), (0.04177, -0.5079, 0.103), (0.04177, 0.423, 0.103), (-0.08313, -1.141, 0.2029), (-0.2007, -1.141, 0.08529), (-0.2007, -1.141, -0.08096), (-0.08313, -1.141, -0.1985), (0.08313, -1.141, -0.1985), (0.2007, -1.141, -0.08096), (0.2007, -1.141, 0.08529), (0.08313, -1.141, 0.2029), (-0.07314, -1.47, 0.1788), (-0.1766, -1.47, 0.07531), (-0.1766, -1.47, -0.07098), (-0.07314, -1.47, -0.1744), (0.07314, -1.47, -0.1744), (0.1766, -1.47, -0.07098), (0.1766, -1.47, 0.07531), (0.07314, -1.47, 0.1788), (-0.1091, 0.4448, 0.04734), (-0.04517, 0.4448, 0.1112), (-0.1091, 0.4448, -0.04301), (-0.04517, 0.4448, -0.1069), (0.04517, 0.4448, -0.1069), (0.1091, 0.4448, -0.04301), (0.1091, 0.4448, 0.04734), (0.04517, 0.4448, 0.1112), (-0.1124, 0.5916, 0.04872), (-0.04656, 0.5916, 0.1146), (-0.1124, 0.5916, -0.04439), (-0.04656, 0.5916, -0.1102), (0.04656, 0.5916, -0.1102), (0.1124, 0.5916, -0.04439), (0.1124, 0.5916, 0.04872), (0.04656, 0.5916, 0.1146), (-0.1252, 0.6019, 0.05401), (-0.05185, 0.6019, 0.1273), (-0.1252, 0.6019, -0.04968), (-0.05185, 0.6019, -0.123), (0.05185, 0.6019, -0.123), (0.1252, 0.6019, -0.04968), (0.1252, 0.6019, 0.05401), (0.05185, 0.6019, 0.1273), (-0.1099, 1.003, 0.04769), (-0.04553, 1.003, 0.1121), (-0.1099, 1.003, -0.04336), (-0.04553, 1.003, -0.1077), (0.04553, 1.003, -0.1077), (0.1099, 1.003, -0.04336), (0.1099, 1.003, 0.04769), (0.04553, 1.003, 0.1121), (0.04977, 0.6844, 0.1223), (-0.04977, 0.6844, 0.1223), (0.1202, 0.6844, -0.04761), (0.1202, 0.6844, 0.05194), (-0.04977, 0.6844, -0.118), (0.04977, 0.6844, -0.118), (-0.1202, 0.6844, 0.05194), (-0.1202, 0.6844, -0.04761), (0.04977, 0.9272, 0.1223), (0.1202, 0.9272, -0.04761), (-0.04977, 0.9272, -0.118), (-0.1202, 0.9272, 0.05194), (-0.04977, 0.9272, 0.1223), (0.1202, 0.9272, 0.05194), (0.04977, 0.9272, -0.118), (-0.1202, 0.9272, -0.04761), (-0.04977, 0.8972, 0.1223), (0.1202, 0.8972, 0.05194), (0.04977, 0.8972, -0.118), (-0.1202, 0.8972, -0.04761), (0.04977, 0.8972, 0.1223), (0.1202, 0.8972, -0.04761), (-0.04977, 0.8972, -0.118), (-0.1202, 0.8972, 0.05194), (-0.05185, 0.9348, 0.1273), (-0.05185, 0.9197, 0.1273), (-0.1252, 0.9348, 0.05401), (-0.1252, 0.9197, 0.05401), (-0.1252, 0.9348, -0.04968), (-0.1252, 0.9197, -0.04968), (-0.05185, 0.9348, -0.123), (-0.05185, 0.9197, -0.123), (0.05185, 0.9348, -0.123), (0.05185, 0.9197, -0.123), (0.1252, 0.9348, -0.04968), (0.1252, 0.9197, -0.04968), (0.1252, 0.9348, 0.05401), (0.1252, 0.9197, 0.05401), (0.05185, 0.9348, 0.1273), (0.05185, 0.9197, 0.1273), (0.05185, 0.8896, 0.1273), (0.05185, 0.9047, 0.1273), (-0.05185, 0.8896, 0.1273), (-0.05185, 0.9047, 0.1273), (0.1252, 0.8896, -0.04968), (0.1252, 0.9047, -0.04968), (0.1252, 0.8896, 0.05401), (0.1252, 0.9047, 0.05401), (-0.05185, 0.8896, -0.123), (-0.05185, 0.9047, -0.123), (0.05185, 0.8896, -0.123), (0.05185, 0.9047, -0.123), (-0.1252, 0.8896, 0.05401), (-0.1252, 0.9047, 0.05401), (-0.1252, 0.8896, -0.04968), (-0.1252, 0.9047, -0.04968), (-0.05185, 0.6761, 0.1273), (-0.05185, 0.6926, 0.1273), (-0.1252, 0.6761, 0.05401), (-0.1252, 0.6926, 0.05401), (-0.1252, 0.6761, -0.04968), (-0.1252, 0.6926, -0.04968), (-0.05185, 0.6761, -0.123), (-0.05185, 0.6926, -0.123), (0.05185, 0.6761, -0.123), (0.05185, 0.6926, -0.123), (0.1252, 0.6761, -0.04968), (0.1252, 0.6926, -0.04968), (0.1252, 0.6761, 0.05401), (0.1252, 0.6926, 0.05401), (0.05185, 0.6761, 0.1273), (0.05185, 0.6926, 0.1273), (-0.1099, 0.9915, 0.04769), (-0.04553, 0.9915, 0.1121), (-0.1099, 0.9915, -0.04336), (-0.04553, 0.9915, -0.1077), (0.04553, 0.9915, -0.1077), (0.1099, 0.9915, -0.04336), (0.1099, 0.9915, 0.04769), (0.04553, 0.9915, 0.1121), (-0.07314, -1.362, 0.1788), (-0.1766, -1.362, 0.07531), (-0.1766, -1.362, -0.07098), (-0.07314, -1.362, -0.1744), (0.07314, -1.362, -0.1744), (0.1766, -1.362, -0.07098), (0.1766, -1.362, 0.07531), (0.07314, -1.362, 0.1788), (1.291e-08, -0.09093, -0.1217), (1.291e-08, -0.09093, 0.1217), (-0.0643, -0.0643, -0.1217), (-0.0643, -0.0643, 0.1217), (-0.09093, -5.099e-08, -0.1217), (-0.09093, -5.099e-08, 0.1217), (-0.0643, 0.0643, -0.1217), (-0.0643, 0.0643, 0.1217), (-3.856e-08, 0.09093, -0.1217), (-3.856e-08, 0.09093, 0.1217), (0.0643, 0.0643, -0.1217), (0.0643, 0.0643, 0.1217), (0.09093, 5.556e-09, -0.1217), (0.09093, 5.556e-09, 0.1217), (0.0643, -0.0643, -0.1217), (0.0643, -0.0643, 0.1217), (2.41e-08, -0.1463, -0.04441), (2.41e-08, -0.1463, 0.04441), (-0.1034, -0.1034, 0.04441), (-0.1034, -0.1034, -0.04441), (-0.1463, -6.556e-08, 0.04441), (-0.1463, -6.556e-08, -0.04441), (-0.1034, 0.1034, 0.04441), (-0.1034, 0.1034, -0.04441), (-5.87e-08, 0.1463, 0.04441), (-5.87e-08, 0.1463, -0.04441), (0.1034, 0.1034, 0.04441), (0.1034, 0.1034, -0.04441), (0.1463, 2.542e-08, 0.04441), (0.1463, 2.542e-08, -0.04441), (0.1034, -0.1034, 0.04441), (0.1034, -0.1034, -0.04441), (-0.05565, -0.05565, 0.1927), (9.515e-09, -0.07871, 0.1927), (-0.07871, -4.72e-08, 0.1927), (-0.05565, 0.05565, 0.1927), (-3.438e-08, 0.07871, 0.1927), (0.05565, 0.05565, 0.1927), (0.07871, 1.574e-09, 0.1927), (0.05565, -0.05565, 0.1927), (-0.0643, -0.0643, 0.1927), (1.291e-08, -0.09093, 0.1927), (-0.09093, -5.099e-08, 0.1927), (-0.0643, 0.0643, 0.1927), (-3.856e-08, 0.09093, 0.1927), (0.0643, 0.0643, 0.1927), (0.09093, 5.556e-09, 0.1927), (0.0643, -0.0643, 0.1927), (-0.05565, -0.05565, 0.2552), (9.515e-09, -0.07871, 0.2552), (-0.07871, -4.72e-08, 0.2552), (-0.05565, 0.05565, 0.2552), (-3.438e-08, 0.07871, 0.2552), (0.05565, 0.05565, 0.2552), (0.07871, 1.574e-09, 0.2552), (0.05565, -0.05565, 0.2552), (-0.05923, -0.05923, 0.2552), (1.084e-08, -0.08376, 0.2552), (-0.08376, -4.862e-08, 0.2552), (-0.05923, 0.05923, 0.2552), (-3.588e-08, 0.08376, 0.2552), (0.05923, 0.05923, 0.2552), (0.08376, 3.297e-09, 0.2552), (0.05923, -0.05923, 0.2552), (-0.09172, -0.09093, -0.0003289), (-0.09172, -0.0643, -0.06462), (-0.09172, -5.125e-08, -0.09126), (-0.09172, 0.0643, -0.06462), (-0.09172, 0.09093, -0.0003289), (-0.09172, 0.0643, 0.06397), (-0.09172, -5.396e-08, 0.0906), (-0.09172, -0.0643, 0.06397), (-0.1628, -0.05565, -0.05598), (-0.1628, -0.07871, -0.0003289), (-0.1628, -7.46e-08, -0.07903), (-0.1628, 0.05565, -0.05598), (-0.1628, 0.07871, -0.0003289), (-0.1628, 0.05565, 0.05532), (-0.1628, -7.712e-08, 0.07838), (-0.1628, -0.05565, 0.05532), (-0.1628, -0.0643, -0.06462), (-0.1628, -0.09093, -0.0003289), (-0.1628, -7.441e-08, -0.09126), (-0.1628, 0.0643, -0.06462), (-0.1628, 0.09093, -0.0003289), (-0.1628, 0.0643, 0.06397), (-0.1628, -7.712e-08, 0.0906), (-0.1628, -0.0643, 0.06397), (-0.2252, -0.05565, -0.05598), (-0.2252, -0.07871, -0.0003289), (-0.2252, -9.495e-08, -0.07903), (-0.2252, 0.05565, -0.05598), (-0.2252, 0.0787, -0.0003289), (-0.2252, 0.05565, 0.05532), (-0.2252, -9.747e-08, 0.07838), (-0.2252, -0.05565, 0.05532), (-0.2252, -0.05923, -0.05956), (-0.2252, -0.08376, -0.0003289), (-0.2252, -9.472e-08, -0.08409), (-0.2252, 0.05923, -0.05956), (-0.2252, 0.08376, -0.0003289), (-0.2252, 0.05923, 0.0589), (-0.2252, -9.739e-08, 0.08343), (-0.2252, -0.05923, 0.0589), (0.0992, -0.09093, -0.0003289), (0.0992, -0.0643, -0.06462), (0.0992, 1.096e-08, -0.09126), (0.0992, 0.0643, -0.06462), (0.0992, 0.09093, -0.0003289), (0.0992, 0.0643, 0.06397), (0.0992, 8.253e-09, 0.0906), (0.0992, -0.0643, 0.06397), (0.1703, -0.05565, -0.05598), (0.1703, -0.07871, -0.0003289), (0.1703, 3.392e-08, -0.07903), (0.1703, 0.05565, -0.05598), (0.1703, 0.07871, -0.0003289), (0.1703, 0.05565, 0.05532), (0.1703, 3.141e-08, 0.07838), (0.1703, -0.05565, 0.05532), (0.1703, -0.0643, -0.06462), (0.1703, -0.09093, -0.0003289), (0.1703, 3.412e-08, -0.09126), (0.1703, 0.0643, -0.06462), (0.1703, 0.09093, -0.0003289), (0.1703, 0.0643, 0.06397), (0.1703, 3.141e-08, 0.0906), (0.1703, -0.0643, 0.06397), (0.1833, -0.05565, -0.05598), (0.1833, -0.07871, -0.0003289), (0.1833, 3.817e-08, -0.07903), (0.1833, 0.05565, -0.05598), (0.1833, 0.07871, -0.0003289), (0.1833, 0.05565, 0.05532), (0.1833, 3.565e-08, 0.07838), (0.1833, -0.05565, 0.05532), (0.1833, -0.05923, -0.05956), (0.1833, -0.08376, -0.0003289), (0.1833, 3.84e-08, -0.08409), (0.1833, 0.05923, -0.05956), (0.1833, 0.08376, -0.0003289), (0.1833, 0.05923, 0.0589), (0.1833, 3.573e-08, 0.08343), (0.1833, -0.05923, 0.0589), (-0.1169, 1.003, 0.05059), (-0.1252, 0.9947, 0.05401), (-0.05185, 0.9947, 0.1273), (-0.04843, 1.003, 0.1191), (-0.1169, 1.003, -0.04626), (-0.1252, 0.9947, -0.04968), (-0.04843, 1.003, -0.1147), (-0.05185, 0.9947, -0.123), (0.04843, 1.003, -0.1147), (0.05185, 0.9947, -0.123), (0.1169, 1.003, -0.04626), (0.1252, 0.9947, -0.04968), (0.1169, 1.003, 0.05059), (0.1252, 0.9947, 0.05401), (0.04843, 1.003, 0.1191), (0.05185, 0.9947, 0.1273), (-0.07971, -1.47, 0.1946), (-0.08313, -1.462, 0.2029), (-0.2007, -1.462, 0.08529), (-0.1924, -1.47, 0.08187), (-0.2007, -1.462, -0.08096), (-0.1924, -1.47, -0.07754), (-0.08313, -1.462, -0.1985), (-0.07971, -1.47, -0.1903), (0.08313, -1.462, -0.1985), (0.07971, -1.47, -0.1903), (0.2007, -1.462, -0.08096), (0.1924, -1.47, -0.07754), (0.2007, -1.462, 0.08529), (0.1924, -1.47, 0.08187), (0.08313, -1.462, 0.2029), (0.07971, -1.47, 0.1946), (-0.05463, -0.05463, 0.2672), (-0.05923, -0.05923, 0.2612), (1.084e-08, -0.08376, 0.2612), (9.138e-09, -0.07726, 0.2672), (-0.07726, -4.647e-08, 0.2672), (-0.08376, -4.862e-08, 0.2612), (-0.05463, 0.05463, 0.2672), (-0.05923, 0.05923, 0.2612), (-3.359e-08, 0.07726, 0.2672), (-3.588e-08, 0.08376, 0.2612), (0.05463, 0.05463, 0.2672), (0.05923, 0.05923, 0.2612), (0.07726, 1.514e-09, 0.2672), (0.08376, 3.297e-09, 0.2612), (0.05463, -0.05463, 0.2672), (0.05923, -0.05923, 0.2612), (-0.2373, -0.05463, -0.05496), (-0.2313, -0.05923, -0.05956), (-0.2313, -0.08376, -0.0003289), (-0.2373, -0.07726, -0.0003289), (-0.2373, -9.887e-08, -0.07759), (-0.2313, -9.667e-08, -0.08409), (-0.2373, 0.05463, -0.05496), (-0.2313, 0.05923, -0.05956), (-0.2373, 0.07726, -0.0003289), (-0.2313, 0.08376, -0.0003289), (-0.2373, 0.05463, 0.05431), (-0.2313, 0.05923, 0.0589), (-0.2373, -1.012e-07, 0.07694), (-0.2313, -9.935e-08, 0.08343), (-0.2373, -0.05463, 0.05431), (-0.2313, -0.05923, 0.0589), (0.1893, -0.05923, -0.05956), (0.1953, -0.05463, -0.05496), (0.1953, -0.07726, -0.0003289), (0.1893, -0.08376, -0.0003289), (0.1893, 4.036e-08, -0.08409), (0.1953, 4.182e-08, -0.07759), (0.1893, 0.05923, -0.05956), (0.1953, 0.05463, -0.05496), (0.1893, 0.08376, -0.0003289), (0.1953, 0.07726, -0.0003289), (0.1893, 0.05923, 0.0589), (0.1953, 0.05463, 0.05431), (0.1893, 3.769e-08, 0.08343), (0.1953, 3.971e-08, 0.07694), (0.1893, -0.05923, 0.0589), (0.1953, -0.05463, 0.05431)], [], [(0, 1, 3, 2), (2, 3, 5, 4), (4, 5, 7, 6), (6, 7, 9, 8), (8, 9, 11, 10), (10, 11, 13, 12), (9, 7, 35, 36), (12, 13, 15, 14), (14, 15, 1, 0), (8, 10, 21, 20), (24, 31, 327, 312), (14, 0, 16, 23), (0, 2, 17, 16), (4, 6, 19, 18), (10, 12, 22, 21), (6, 8, 20, 19), (12, 14, 23, 22), (2, 4, 18, 17), (25, 26, 146, 145), (16, 17, 314, 313), (31, 30, 325, 327), (29, 28, 321, 323), (27, 26, 317, 319), (30, 29, 323, 325), (28, 27, 319, 321), (34, 32, 40, 42), (15, 13, 38, 39), (5, 3, 32, 34), (11, 9, 36, 37), (1, 15, 39, 33), (3, 1, 33, 32), (7, 5, 34, 35), (13, 11, 37, 38), (47, 46, 54, 55), (39, 38, 46, 47), (37, 36, 44, 45), (35, 34, 42, 43), (32, 33, 41, 40), (33, 39, 47, 41), (38, 37, 45, 46), (36, 35, 43, 44), (76, 72, 102, 88), (45, 44, 52, 53), (43, 42, 50, 51), (40, 41, 49, 48), (41, 47, 55, 49), (46, 45, 53, 54), (44, 43, 51, 52), (42, 40, 48, 50), (63, 62, 142, 143), (77, 73, 98, 100), (78, 74, 94, 96), (79, 75, 90, 92), (72, 77, 100, 102), (73, 78, 96, 98), (74, 79, 92, 94), (75, 76, 88, 90), (122, 120, 65, 70), (126, 124, 71, 68), (130, 128, 69, 66), (134, 132, 67, 64), (124, 122, 70, 71), (128, 126, 68, 69), (132, 130, 66, 67), (120, 134, 64, 65), (91, 89, 76, 75), (95, 93, 79, 74), (99, 97, 78, 73), (103, 101, 77, 72), (93, 91, 75, 79), (97, 95, 74, 78), (101, 99, 73, 77), (89, 103, 72, 76), (106, 104, 84, 80), (110, 108, 85, 81), (114, 112, 86, 82), (118, 116, 87, 83), (104, 110, 81, 84), (108, 114, 82, 85), (112, 118, 83, 86), (116, 106, 80, 87), (56, 58, 300, 296), (80, 84, 105, 107), (90, 88, 298, 297), (87, 80, 107, 117), (58, 59, 302, 300), (83, 87, 117, 119), (59, 60, 304, 302), (86, 83, 119, 113), (60, 61, 306, 304), (82, 86, 113, 115), (61, 62, 308, 306), (85, 82, 115, 109), (62, 63, 310, 308), (81, 85, 109, 111), (94, 92, 301, 303), (84, 81, 111, 105), (64, 67, 133, 135), (107, 105, 103, 89), (65, 64, 135, 121), (117, 107, 89, 91), (66, 69, 129, 131), (111, 109, 99, 101), (67, 66, 131, 133), (105, 111, 101, 103), (68, 71, 125, 127), (115, 113, 95, 97), (69, 68, 127, 129), (109, 115, 97, 99), (70, 65, 121, 123), (119, 117, 91, 93), (71, 70, 123, 125), (113, 119, 93, 95), (49, 55, 134, 120), (123, 121, 106, 116), (48, 49, 120, 122), (125, 123, 116, 118), (50, 48, 122, 124), (127, 125, 118, 112), (51, 50, 124, 126), (129, 127, 112, 114), (52, 51, 126, 128), (131, 129, 114, 108), (53, 52, 128, 130), (133, 131, 108, 110), (54, 53, 130, 132), (135, 133, 110, 104), (55, 54, 132, 134), (121, 135, 104, 106), (92, 90, 297, 301), (63, 57, 299, 310), (96, 94, 303, 305), (98, 96, 305, 307), (100, 98, 307, 309), (102, 100, 309, 311), (25, 24, 312, 315), (88, 102, 311, 298), (61, 60, 140, 141), (59, 58, 138, 139), (56, 57, 137, 136), (57, 63, 143, 137), (62, 61, 141, 142), (60, 59, 139, 140), (58, 56, 136, 138), (23, 16, 313, 326), (17, 18, 316, 314), (18, 19, 318, 316), (19, 20, 320, 318), (20, 21, 322, 320), (21, 22, 324, 322), (22, 23, 326, 324), (26, 25, 315, 317), (30, 31, 151, 150), (28, 29, 149, 148), (26, 27, 147, 146), (24, 25, 145, 144), (31, 24, 144, 151), (29, 30, 150, 149), (27, 28, 148, 147), (169, 153, 155, 170), (170, 155, 157, 172), (172, 157, 159, 174), (174, 159, 161, 176), (176, 161, 163, 178), (178, 163, 165, 180), (157, 155, 192, 194), (180, 165, 167, 182), (182, 167, 153, 169), (152, 154, 156, 158, 160, 162, 164, 166), (166, 183, 168, 152), (183, 182, 169, 168), (164, 181, 183, 166), (181, 180, 182, 183), (162, 179, 181, 164), (179, 178, 180, 181), (160, 177, 179, 162), (177, 176, 178, 179), (158, 175, 177, 160), (175, 174, 176, 177), (156, 173, 175, 158), (173, 172, 174, 175), (154, 171, 173, 156), (171, 170, 172, 173), (152, 168, 171, 154), (168, 169, 170, 171), (191, 190, 206, 207), (163, 161, 196, 197), (153, 167, 199, 193), (155, 153, 193, 192), (159, 157, 194, 195), (165, 163, 197, 198), (161, 159, 195, 196), (167, 165, 198, 199), (185, 184, 192, 193), (184, 186, 194, 192), (186, 187, 195, 194), (187, 188, 196, 195), (188, 189, 197, 196), (189, 190, 198, 197), (190, 191, 199, 198), (191, 185, 193, 199), (206, 205, 213, 214), (189, 188, 204, 205), (187, 186, 202, 203), (184, 185, 201, 200), (185, 191, 207, 201), (190, 189, 205, 206), (188, 187, 203, 204), (186, 184, 200, 202), (209, 215, 343, 330), (204, 203, 211, 212), (202, 200, 208, 210), (207, 206, 214, 215), (205, 204, 212, 213), (203, 202, 210, 211), (200, 201, 209, 208), (201, 207, 215, 209), (210, 208, 329, 333), (211, 210, 333, 335), (215, 214, 341, 343), (213, 212, 337, 339), (208, 209, 330, 329), (344, 347, 358, 356, 354, 352, 350, 348), (214, 213, 339, 341), (212, 211, 335, 337), (218, 217, 232, 234), (231, 230, 246, 247), (221, 220, 236, 237), (216, 223, 239, 233), (217, 216, 233, 232), (219, 218, 234, 235), (222, 221, 237, 238), (220, 219, 235, 236), (223, 222, 238, 239), (225, 224, 232, 233), (224, 226, 234, 232), (226, 227, 235, 234), (227, 228, 236, 235), (228, 229, 237, 236), (229, 230, 238, 237), (230, 231, 239, 238), (231, 225, 233, 239), (246, 245, 253, 254), (229, 228, 244, 245), (227, 226, 242, 243), (224, 225, 241, 240), (225, 231, 247, 241), (230, 229, 245, 246), (228, 227, 243, 244), (226, 224, 240, 242), (249, 255, 359, 346), (244, 243, 251, 252), (242, 240, 248, 250), (247, 246, 254, 255), (245, 244, 252, 253), (243, 242, 250, 251), (240, 241, 249, 248), (241, 247, 255, 249), (250, 248, 345, 349), (251, 250, 349, 351), (255, 254, 357, 359), (253, 252, 353, 355), (248, 249, 346, 345), (288, 360, 363, 289), (254, 253, 355, 357), (252, 251, 351, 353), (258, 274, 272, 257), (271, 287, 286, 270), (261, 277, 276, 260), (256, 273, 279, 263), (257, 272, 273, 256), (259, 275, 274, 258), (262, 278, 277, 261), (260, 276, 275, 259), (263, 279, 278, 262), (265, 273, 272, 264), (264, 272, 274, 266), (266, 274, 275, 267), (267, 275, 276, 268), (268, 276, 277, 269), (269, 277, 278, 270), (270, 278, 279, 271), (271, 279, 273, 265), (286, 294, 293, 285), (269, 285, 284, 268), (267, 283, 282, 266), (264, 280, 281, 265), (265, 281, 287, 271), (270, 286, 285, 269), (268, 284, 283, 267), (266, 282, 280, 264), (361, 365, 367, 369, 371, 373, 375, 362), (284, 292, 291, 283), (282, 290, 288, 280), (287, 295, 294, 286), (285, 293, 292, 284), (283, 291, 290, 282), (280, 288, 289, 281), (281, 289, 295, 287), (290, 364, 360, 288), (291, 366, 364, 290), (295, 374, 372, 294), (293, 370, 368, 292), (289, 363, 374, 295), (294, 372, 370, 293), (292, 368, 366, 291), (313, 314, 315, 312), (314, 316, 317, 315), (316, 318, 319, 317), (318, 320, 321, 319), (320, 322, 323, 321), (322, 324, 325, 323), (324, 326, 327, 325), (326, 313, 312, 327), (297, 298, 299, 296), (301, 297, 296, 300), (303, 301, 300, 302), (305, 303, 302, 304), (307, 305, 304, 306), (309, 307, 306, 308), (311, 309, 308, 310), (298, 311, 310, 299), (57, 56, 296, 299), (329, 330, 331, 328), (333, 329, 328, 332), (335, 333, 332, 334), (337, 335, 334, 336), (339, 337, 336, 338), (341, 339, 338, 340), (343, 341, 340, 342), (330, 343, 342, 331), (345, 346, 347, 344), (349, 345, 344, 348), (351, 349, 348, 350), (353, 351, 350, 352), (355, 353, 352, 354), (357, 355, 354, 356), (359, 357, 356, 358), (346, 359, 358, 347), (361, 362, 363, 360), (365, 361, 360, 364), (367, 365, 364, 366), (369, 367, 366, 368), (371, 369, 368, 370), (373, 371, 370, 372), (375, 373, 372, 374), (362, 375, 374, 363), (328, 331, 342, 340, 338, 336, 334, 332)])
me_cylinder_001.materials.append(mat_material)
me_cylinder_001.use_remesh_preserve_volume = False
me_cylinder_001.use_remesh_preserve_attributes = False
me_cylinder_001.use_mirror_vertex_groups = False
me_cylinder_001.update()

# ---- objects
ob_frontlens = bpy.data.objects.new('FrontLens', me_cylinder_006)
ob_backlens = bpy.data.objects.new('BackLens', me_cylinder_005)
ob_ring = bpy.data.objects.new('Ring', me_cylinder_002)
ob_zoomring = bpy.data.objects.new('ZoomRing', me_cylinder_003)
ob_ring2 = bpy.data.objects.new('Ring2', me_cylinder_002)
ob_tube = bpy.data.objects.new('Tube', me_cylinder_001)

# ---- transforms, parenting, visibility, modifiers, constraints
ob_frontlens.location = (4.448e-07, -1.544, 0.2801)
ob_frontlens.lineart.crease_threshold = 0.0
ob_backlens.location = (-3.121e-07, 0.8093, 0.2801)
ob_backlens.lineart.crease_threshold = 0.0
ob_ring.location = (-1.972e-08, 0.132, 0.0)
ob_ring.rotation_euler = (0.0, -0.0, 3.142)
ob_ring.lineart.crease_threshold = 0.0
ob_zoomring.location = (-3.946e-08, 0.3491, 0.2801)
ob_zoomring.lineart.crease_threshold = 0.0
ob_ring2.location = (2.516e-08, -0.3812, 0.0)
ob_ring2.rotation_euler = (0.0, -0.0, 3.142)
ob_ring2.lineart.crease_threshold = 0.0
ob_tube.location = (7.386e-09, -0.1822, 0.278)
ob_tube.lineart.crease_threshold = 0.0

# ---- collection membership
col_collection_1.objects.link(ob_frontlens)
col_collection_1.objects.link(ob_backlens)
col_collection_1.objects.link(ob_ring)
col_collection_1.objects.link(ob_zoomring)
col_collection_1.objects.link(ob_ring2)
col_collection_1.objects.link(ob_tube)

# ---- scene / render settings (as saved in the file)
scene.frame_start = 1; scene.frame_end = 250; scene.frame_set(200)
scene.render.engine = 'BLENDER_EEVEE_NEXT'
scene.render.image_settings.color_depth = '16'
scene.render.dither_intensity = 0.0
scene.render.film_transparent = True
scene.cycles.use_denoising = False
scene.cycles.samples = 128
scene.cycles.sampling_pattern = 'TABULATED_SOBOL'
scene.cycles.light_sampling_threshold = 0.0
scene.cycles.use_adaptive_sampling = False
scene.cycles.use_light_tree = False
scene.cycles.blur_glossy = 0.0
scene.cycles.sample_clamp_indirect = 0.0
scene.view_settings.view_transform = 'Standard'
bpy.context.view_layer.update()

# ---- added for rendering (the .blend has no active camera and no usable light): camera, sun
cam_auto = bpy.data.cameras.new('AutoCamera')
cam_auto.lens = 50.0
cam_auto.sensor_width = 36.0
cam_auto.clip_end = 1000.0
ob_auto_camera = bpy.data.objects.new('AutoCamera', cam_auto)
scene.collection.objects.link(ob_auto_camera)
ob_auto_camera.location = (2.35277, -3.2609, 2.18676)
ob_auto_camera.rotation_euler = (1.09748, -7.21219e-08, 0.694738)
scene.camera = ob_auto_camera
light_auto_sun = bpy.data.lights.new('AutoSun', 'SUN')
light_auto_sun.energy = 3.0
light_auto_sun.angle = 0.0523599
ob_auto_sun = bpy.data.objects.new('AutoSun', light_auto_sun)
scene.collection.objects.link(ob_auto_sun)
ob_auto_sun.rotation_euler = (0.872665, 0.174533, 0.523599)
bpy.context.view_layer.update()
